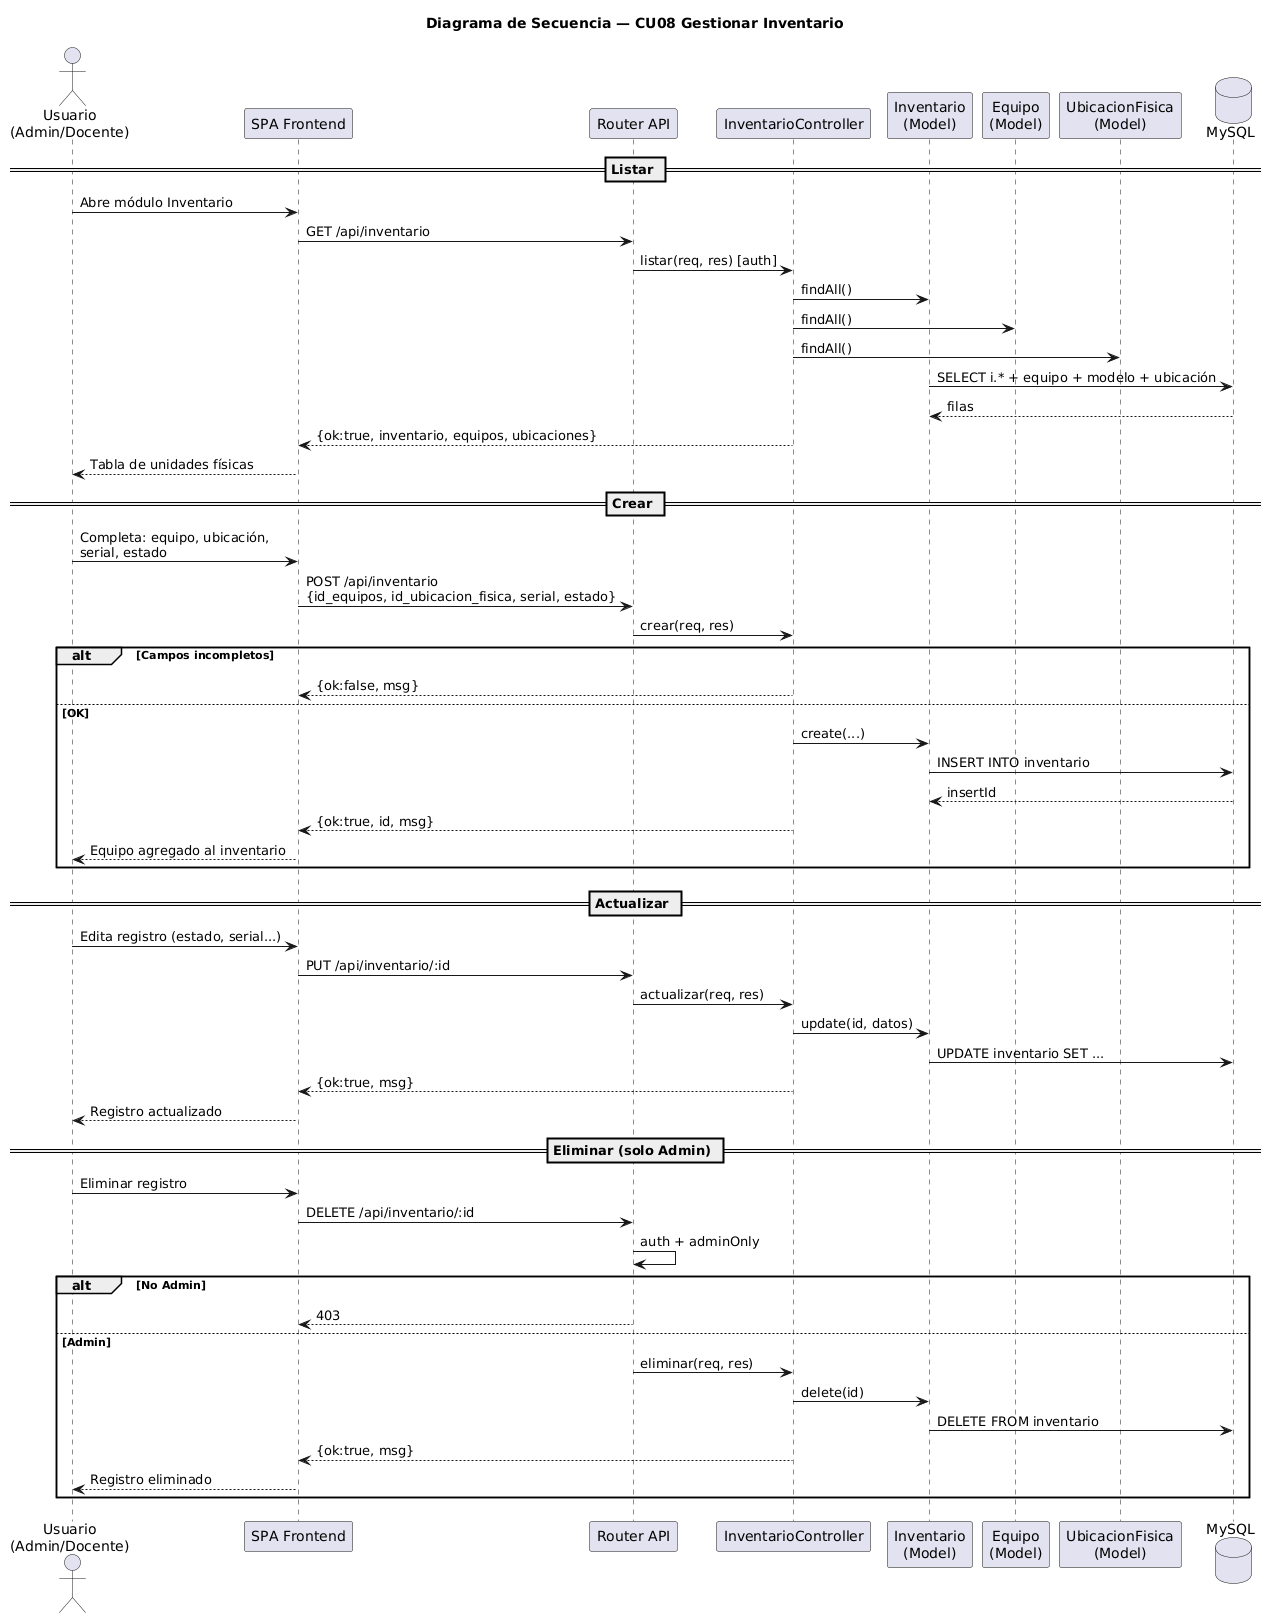

The diagram above was rendered by PlantUML. Its source (embedded in the PNG):
@startuml
title Diagrama de Secuencia — CU08 Gestionar Inventario
actor "Usuario\n(Admin/Docente)" as U
participant "SPA Frontend" as FE
participant "Router API" as R
participant "InventarioController" as C
participant "Inventario\n(Model)" as MI
participant "Equipo\n(Model)" as ME
participant "UbicacionFisica\n(Model)" as MU
database "MySQL" as DB

== Listar ==
U -> FE : Abre módulo Inventario
FE -> R : GET /api/inventario
R -> C : listar(req, res) [auth]
C -> MI : findAll()
C -> ME : findAll()
C -> MU : findAll()
MI -> DB : SELECT i.* + equipo + modelo + ubicación
DB --> MI : filas
C --> FE : {ok:true, inventario, equipos, ubicaciones}
FE --> U : Tabla de unidades físicas

== Crear ==
U -> FE : Completa: equipo, ubicación,\nserial, estado
FE -> R : POST /api/inventario\n{id_equipos, id_ubicacion_fisica, serial, estado}
R -> C : crear(req, res)

alt Campos incompletos
  C --> FE : {ok:false, msg}
else OK
  C -> MI : create(...)
  MI -> DB : INSERT INTO inventario
  DB --> MI : insertId
  C --> FE : {ok:true, id, msg}
  FE --> U : Equipo agregado al inventario
end

== Actualizar ==
U -> FE : Edita registro (estado, serial...)
FE -> R : PUT /api/inventario/:id
R -> C : actualizar(req, res)
C -> MI : update(id, datos)
MI -> DB : UPDATE inventario SET ...
C --> FE : {ok:true, msg}
FE --> U : Registro actualizado

== Eliminar (solo Admin) ==
U -> FE : Eliminar registro
FE -> R : DELETE /api/inventario/:id
R -> R : auth + adminOnly
alt No Admin
  R --> FE : 403
else Admin
  R -> C : eliminar(req, res)
  C -> MI : delete(id)
  MI -> DB : DELETE FROM inventario
  C --> FE : {ok:true, msg}
  FE --> U : Registro eliminado
end
@enduml